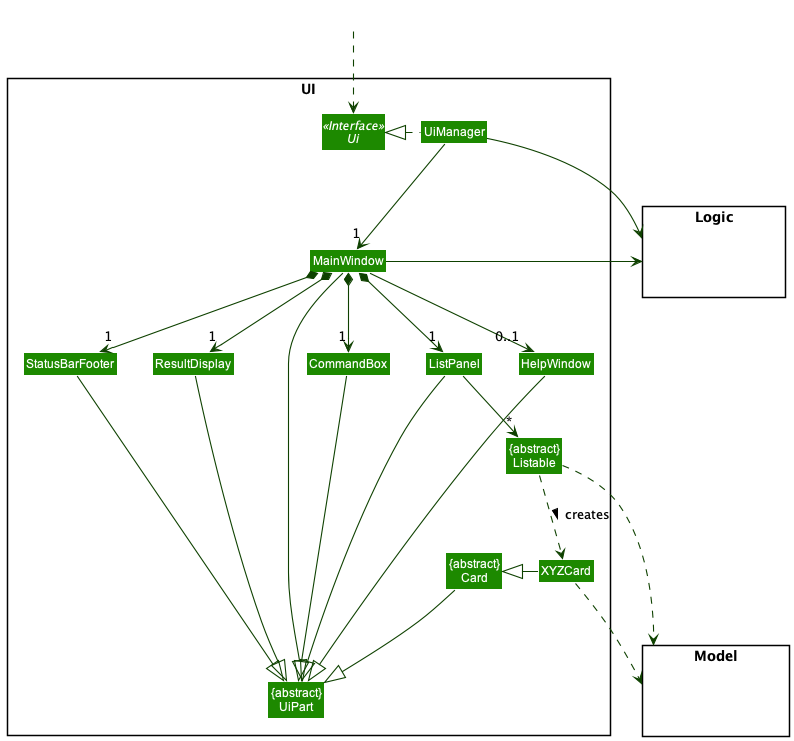

The diagram above was rendered by PlantUML. Its source (embedded in the PNG):
@startuml
!include style.puml
skinparam arrowThickness 1.1
skinparam arrowColor UI_COLOR_T4
skinparam classBackgroundColor UI_COLOR

package UI <<Rectangle>>{
Interface Ui <<Interface>>
Class "{abstract}\nUiPart" as UiPart
Class "{abstract}\nListable" as Listable
Class "{abstract}\nCard" as Card
Class UiManager
Class MainWindow
Class HelpWindow
Class ResultDisplay
Class ListPanel
Class XYZCard
Class StatusBarFooter
Class CommandBox
}

package Model <<Rectangle>> {
Class HiddenModel #FFFFFF
}

package Logic <<Rectangle>> {
Class HiddenLogic #FFFFFF
}

Class HiddenOutside #FFFFFF
HiddenOutside ..> Ui

UiManager .left.|> Ui
UiManager -down-> "1" MainWindow
MainWindow *-down->  "1" CommandBox
MainWindow *-down-> "1" ResultDisplay
MainWindow *-down-> "1" ListPanel
MainWindow *-down-> "1" StatusBarFooter
MainWindow --> "0..1" HelpWindow

ListPanel -down-> "*" Listable
Listable ..>XYZCard: creates >
XYZCard -right-|> Card

MainWindow -left-|> UiPart

ResultDisplay --|> UiPart
CommandBox --|> UiPart
ListPanel --|> UiPart
StatusBarFooter --|> UiPart
HelpWindow --|> UiPart
Card --|> UiPart

Listable ..> Model
XYZCard ..> Model
UiManager -right-> Logic
MainWindow -left-> Logic

ListPanel -[hidden]left- HelpWindow
HelpWindow -[hidden]left- CommandBox
CommandBox -[hidden]left- ResultDisplay
ResultDisplay -[hidden]left- StatusBarFooter

MainWindow -[hidden]-|> UiPart
@enduml